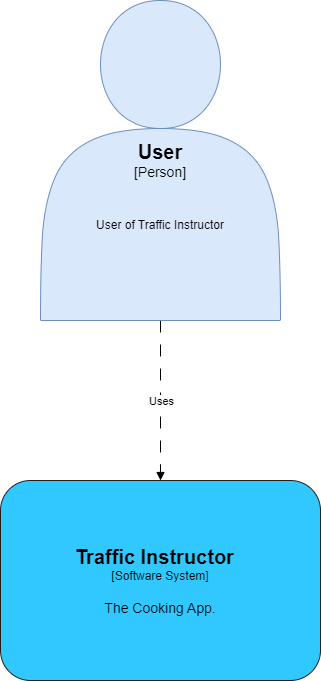

The diagram above was exported from draw.io. Its source (the exported page's mxGraphModel, read from the mxfile embedded in the PNG):
<mxGraphModel dx="1009" dy="6302" grid="1" gridSize="10" guides="1" tooltips="1" connect="1" arrows="1" fold="1" page="1" pageScale="1" pageWidth="1200" pageHeight="1920" math="0" shadow="0">
  <root>
    <mxCell id="0" />
    <mxCell id="1" parent="0" />
    <mxCell id="mK_6SJYuMu-OG4rAMkYe-3" value="&lt;div&gt;&lt;font style=&quot;font-size: 20px;&quot;&gt;&lt;b&gt;Traffic Instructor &amp;nbsp; &lt;/b&gt;&lt;/font&gt;&lt;/div&gt;&lt;div&gt;&lt;font style=&quot;font-size: 12px;&quot;&gt;[Software System]&lt;/font&gt;&lt;/div&gt;&lt;div&gt;&lt;font style=&quot;font-size: 14px;&quot;&gt;&lt;br&gt;&lt;/font&gt;&lt;/div&gt;&lt;div&gt;&lt;font style=&quot;font-size: 14px;&quot;&gt;The Cooking App.&lt;br&gt;&lt;/font&gt;&lt;/div&gt;" style="rounded=1;whiteSpace=wrap;html=1;fillColor=#30C8FF;strokeColor=#202124;verticalAlign=middle;spacingLeft=12;spacingRight=12;" parent="1" vertex="1">
      <mxGeometry x="440" y="-4740" width="320" height="200" as="geometry" />
    </mxCell>
    <mxCell id="mK_6SJYuMu-OG4rAMkYe-4" style="edgeStyle=orthogonalEdgeStyle;rounded=0;orthogonalLoop=1;jettySize=auto;html=1;exitX=0.5;exitY=1;exitDx=0;exitDy=0;entryX=0.5;entryY=0;entryDx=0;entryDy=0;endArrow=block;endFill=1;dashed=1;dashPattern=12 12;" parent="1" source="mK_6SJYuMu-OG4rAMkYe-8" target="mK_6SJYuMu-OG4rAMkYe-3" edge="1">
      <mxGeometry relative="1" as="geometry" />
    </mxCell>
    <mxCell id="mK_6SJYuMu-OG4rAMkYe-5" value="Uses" style="edgeLabel;html=1;align=center;verticalAlign=middle;resizable=0;points=[];fontFamily=Helvetica;fontSize=11;fontColor=default;labelBackgroundColor=default;" parent="mK_6SJYuMu-OG4rAMkYe-4" connectable="0" vertex="1">
      <mxGeometry x="-0.132" y="-4" relative="1" as="geometry">
        <mxPoint x="4" y="11" as="offset" />
      </mxGeometry>
    </mxCell>
    <mxCell id="mK_6SJYuMu-OG4rAMkYe-7" value="" style="group" parent="1" connectable="0" vertex="1">
      <mxGeometry x="480" y="-5220" width="240" height="320" as="geometry" />
    </mxCell>
    <mxCell id="mK_6SJYuMu-OG4rAMkYe-8" value="&lt;b&gt;&lt;font style=&quot;font-size: 20px;&quot;&gt;User&lt;/font&gt;&lt;/b&gt;&lt;div style=&quot;font-size: 14px;&quot;&gt;&lt;font style=&quot;font-size: 14px;&quot;&gt;[Person]&lt;b&gt;&lt;br&gt;&lt;/b&gt;&lt;/font&gt;&lt;/div&gt;" style="shape=actor;whiteSpace=wrap;html=1;fillColor=#dae8fc;strokeColor=#6c8ebf;fillStyle=auto;gradientColor=none;gradientDirection=north;" parent="mK_6SJYuMu-OG4rAMkYe-7" vertex="1">
      <mxGeometry width="240" height="320" as="geometry" />
    </mxCell>
    <mxCell id="mK_6SJYuMu-OG4rAMkYe-9" value="User of Traffic Instructor" style="text;html=1;align=center;verticalAlign=middle;whiteSpace=wrap;rounded=0;" parent="mK_6SJYuMu-OG4rAMkYe-7" vertex="1">
      <mxGeometry x="5" y="190" width="230" height="70" as="geometry" />
    </mxCell>
  </root>
</mxGraphModel>